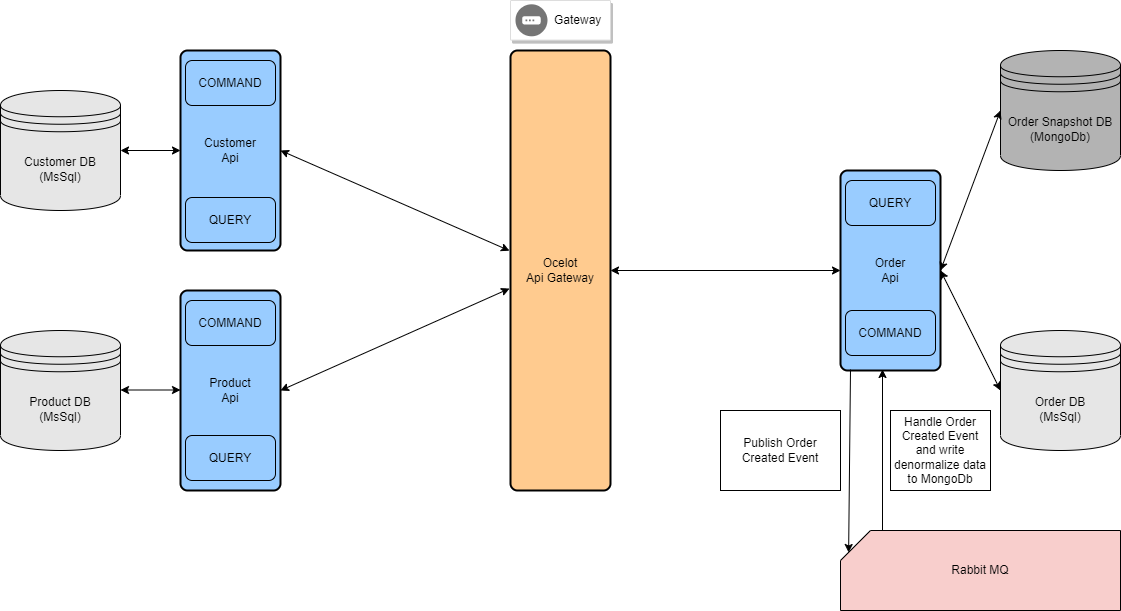

The diagram above was exported from draw.io. Its source (the exported page's mxGraphModel, read from the mxfile embedded in the PNG):
<mxGraphModel dx="1422" dy="772" grid="1" gridSize="10" guides="1" tooltips="1" connect="1" arrows="1" fold="1" page="1" pageScale="1" pageWidth="827" pageHeight="1169" math="0" shadow="0">
  <root>
    <mxCell id="0" />
    <mxCell id="1" parent="0" />
    <mxCell id="MJQopKQZKhy-GMkNQ5V4-1" value="Customer DB&lt;br&gt;(MsSql)" style="shape=datastore;whiteSpace=wrap;html=1;fillColor=#E6E6E6;" vertex="1" parent="1">
      <mxGeometry x="80" y="240" width="120" height="120" as="geometry" />
    </mxCell>
    <mxCell id="MJQopKQZKhy-GMkNQ5V4-2" value="Product DB&lt;br&gt;(MsSql)" style="shape=datastore;whiteSpace=wrap;html=1;fillColor=#E6E6E6;" vertex="1" parent="1">
      <mxGeometry x="80" y="480" width="120" height="120" as="geometry" />
    </mxCell>
    <mxCell id="MJQopKQZKhy-GMkNQ5V4-3" value="Order DB&lt;br&gt;(MsSql)" style="shape=datastore;whiteSpace=wrap;html=1;fillColor=#E6E6E6;" vertex="1" parent="1">
      <mxGeometry x="1080" y="480" width="120" height="120" as="geometry" />
    </mxCell>
    <mxCell id="MJQopKQZKhy-GMkNQ5V4-4" value="Order Snapshot DB&lt;br&gt;(MongoDb)" style="shape=datastore;whiteSpace=wrap;html=1;fillColor=#B3B3B3;" vertex="1" parent="1">
      <mxGeometry x="1080" y="200" width="120" height="120" as="geometry" />
    </mxCell>
    <mxCell id="MJQopKQZKhy-GMkNQ5V4-5" value="" style="strokeColor=#dddddd;shadow=1;strokeWidth=1;rounded=1;absoluteArcSize=1;arcSize=2;" vertex="1" parent="1">
      <mxGeometry x="590" y="150" width="100" height="39.6" as="geometry" />
    </mxCell>
    <mxCell id="MJQopKQZKhy-GMkNQ5V4-6" value="Gateway" style="sketch=0;dashed=0;connectable=0;html=1;fillColor=#757575;strokeColor=none;shape=mxgraph.gcp2.gateway;part=1;labelPosition=right;verticalLabelPosition=middle;align=left;verticalAlign=middle;spacingLeft=5;fontSize=12;" vertex="1" parent="MJQopKQZKhy-GMkNQ5V4-5">
      <mxGeometry y="0.5" width="32" height="32" relative="1" as="geometry">
        <mxPoint x="5" y="-16" as="offset" />
      </mxGeometry>
    </mxCell>
    <mxCell id="MJQopKQZKhy-GMkNQ5V4-7" value="Customer&lt;br&gt;Api" style="rounded=1;whiteSpace=wrap;html=1;absoluteArcSize=1;arcSize=14;strokeWidth=2;fillColor=#99CCFF;" vertex="1" parent="1">
      <mxGeometry x="260" y="200" width="100" height="200" as="geometry" />
    </mxCell>
    <mxCell id="MJQopKQZKhy-GMkNQ5V4-8" value="Product&lt;br&gt;Api" style="rounded=1;whiteSpace=wrap;html=1;absoluteArcSize=1;arcSize=14;strokeWidth=2;fillColor=#99CCFF;" vertex="1" parent="1">
      <mxGeometry x="260" y="440" width="100" height="200" as="geometry" />
    </mxCell>
    <mxCell id="MJQopKQZKhy-GMkNQ5V4-9" value="Order&lt;br&gt;Api" style="rounded=1;whiteSpace=wrap;html=1;absoluteArcSize=1;arcSize=14;strokeWidth=2;fillColor=#99CCFF;" vertex="1" parent="1">
      <mxGeometry x="920" y="320" width="100" height="200" as="geometry" />
    </mxCell>
    <mxCell id="MJQopKQZKhy-GMkNQ5V4-10" value="Ocelot&lt;br&gt;Api Gateway" style="rounded=1;whiteSpace=wrap;html=1;absoluteArcSize=1;arcSize=14;strokeWidth=2;fillColor=#FFCB8F;" vertex="1" parent="1">
      <mxGeometry x="590" y="200" width="100" height="440" as="geometry" />
    </mxCell>
    <mxCell id="MJQopKQZKhy-GMkNQ5V4-11" value="" style="endArrow=classic;startArrow=classic;html=1;rounded=0;exitX=1;exitY=0.5;exitDx=0;exitDy=0;" edge="1" parent="1" source="MJQopKQZKhy-GMkNQ5V4-1">
      <mxGeometry width="50" height="50" relative="1" as="geometry">
        <mxPoint x="200" y="330" as="sourcePoint" />
        <mxPoint x="260" y="300" as="targetPoint" />
      </mxGeometry>
    </mxCell>
    <mxCell id="MJQopKQZKhy-GMkNQ5V4-12" value="" style="endArrow=classic;startArrow=classic;html=1;rounded=0;exitX=1;exitY=0.5;exitDx=0;exitDy=0;entryX=0;entryY=0.5;entryDx=0;entryDy=0;" edge="1" parent="1">
      <mxGeometry width="50" height="50" relative="1" as="geometry">
        <mxPoint x="200" y="539.5" as="sourcePoint" />
        <mxPoint x="260" y="539.5" as="targetPoint" />
      </mxGeometry>
    </mxCell>
    <mxCell id="MJQopKQZKhy-GMkNQ5V4-13" value="" style="endArrow=classic;startArrow=classic;html=1;rounded=0;exitX=1;exitY=0.5;exitDx=0;exitDy=0;entryX=-0.01;entryY=0.455;entryDx=0;entryDy=0;entryPerimeter=0;" edge="1" parent="1" source="MJQopKQZKhy-GMkNQ5V4-7" target="MJQopKQZKhy-GMkNQ5V4-10">
      <mxGeometry width="50" height="50" relative="1" as="geometry">
        <mxPoint x="370" y="340" as="sourcePoint" />
        <mxPoint x="420" y="290" as="targetPoint" />
      </mxGeometry>
    </mxCell>
    <mxCell id="MJQopKQZKhy-GMkNQ5V4-14" value="" style="endArrow=classic;startArrow=classic;html=1;rounded=0;entryX=-0.01;entryY=0.541;entryDx=0;entryDy=0;entryPerimeter=0;exitX=1;exitY=0.5;exitDx=0;exitDy=0;" edge="1" parent="1" source="MJQopKQZKhy-GMkNQ5V4-8" target="MJQopKQZKhy-GMkNQ5V4-10">
      <mxGeometry width="50" height="50" relative="1" as="geometry">
        <mxPoint x="360" y="590" as="sourcePoint" />
        <mxPoint x="580" y="440" as="targetPoint" />
      </mxGeometry>
    </mxCell>
    <mxCell id="MJQopKQZKhy-GMkNQ5V4-15" value="" style="endArrow=classic;startArrow=classic;html=1;rounded=0;exitX=1;exitY=0.5;exitDx=0;exitDy=0;entryX=0;entryY=0.5;entryDx=0;entryDy=0;" edge="1" parent="1" source="MJQopKQZKhy-GMkNQ5V4-10" target="MJQopKQZKhy-GMkNQ5V4-9">
      <mxGeometry width="50" height="50" relative="1" as="geometry">
        <mxPoint x="720" y="460" as="sourcePoint" />
        <mxPoint x="770" y="410" as="targetPoint" />
      </mxGeometry>
    </mxCell>
    <mxCell id="MJQopKQZKhy-GMkNQ5V4-16" value="" style="endArrow=classic;startArrow=classic;html=1;rounded=0;entryX=0;entryY=0.5;entryDx=0;entryDy=0;exitX=1;exitY=0.5;exitDx=0;exitDy=0;" edge="1" parent="1" source="MJQopKQZKhy-GMkNQ5V4-9" target="MJQopKQZKhy-GMkNQ5V4-3">
      <mxGeometry width="50" height="50" relative="1" as="geometry">
        <mxPoint x="1020" y="470" as="sourcePoint" />
        <mxPoint x="1090.7106781186549" y="420" as="targetPoint" />
      </mxGeometry>
    </mxCell>
    <mxCell id="MJQopKQZKhy-GMkNQ5V4-17" value="" style="endArrow=classic;startArrow=classic;html=1;rounded=0;entryX=0;entryY=0.5;entryDx=0;entryDy=0;exitX=1;exitY=0.5;exitDx=0;exitDy=0;" edge="1" parent="1" source="MJQopKQZKhy-GMkNQ5V4-9" target="MJQopKQZKhy-GMkNQ5V4-4">
      <mxGeometry width="50" height="50" relative="1" as="geometry">
        <mxPoint x="1020" y="480.0045454545455" as="sourcePoint" />
        <mxPoint x="1080" y="414.55" as="targetPoint" />
      </mxGeometry>
    </mxCell>
    <mxCell id="MJQopKQZKhy-GMkNQ5V4-18" value="Rabbit MQ" style="shape=card;whiteSpace=wrap;html=1;fillColor=#F8CECC;" vertex="1" parent="1">
      <mxGeometry x="920" y="680" width="280" height="80" as="geometry" />
    </mxCell>
    <mxCell id="MJQopKQZKhy-GMkNQ5V4-19" value="" style="endArrow=classic;html=1;rounded=0;exitX=0.1;exitY=0.995;exitDx=0;exitDy=0;exitPerimeter=0;entryX=0.029;entryY=0.275;entryDx=0;entryDy=0;entryPerimeter=0;" edge="1" parent="1" source="MJQopKQZKhy-GMkNQ5V4-9" target="MJQopKQZKhy-GMkNQ5V4-18">
      <mxGeometry width="50" height="50" relative="1" as="geometry">
        <mxPoint x="930" y="530" as="sourcePoint" />
        <mxPoint x="930" y="660" as="targetPoint" />
      </mxGeometry>
    </mxCell>
    <mxCell id="MJQopKQZKhy-GMkNQ5V4-20" value="" style="endArrow=classic;html=1;rounded=0;exitX=0.15;exitY=0;exitDx=0;exitDy=0;exitPerimeter=0;entryX=0.42;entryY=0.995;entryDx=0;entryDy=0;entryPerimeter=0;" edge="1" parent="1" source="MJQopKQZKhy-GMkNQ5V4-18" target="MJQopKQZKhy-GMkNQ5V4-9">
      <mxGeometry width="50" height="50" relative="1" as="geometry">
        <mxPoint x="960" y="650" as="sourcePoint" />
        <mxPoint x="962" y="510" as="targetPoint" />
      </mxGeometry>
    </mxCell>
    <mxCell id="MJQopKQZKhy-GMkNQ5V4-21" value="Publish Order Created Event" style="rounded=0;whiteSpace=wrap;html=1;fillColor=none;" vertex="1" parent="1">
      <mxGeometry x="800" y="560" width="120" height="80" as="geometry" />
    </mxCell>
    <mxCell id="MJQopKQZKhy-GMkNQ5V4-22" value="Handle Order Created Event and write denormalize data to MongoDb" style="rounded=0;whiteSpace=wrap;html=1;fillColor=none;" vertex="1" parent="1">
      <mxGeometry x="970" y="560" width="100" height="80" as="geometry" />
    </mxCell>
    <mxCell id="MJQopKQZKhy-GMkNQ5V4-24" value="COMMAND" style="rounded=1;whiteSpace=wrap;html=1;fillColor=none;" vertex="1" parent="1">
      <mxGeometry x="265" y="210" width="90" height="45" as="geometry" />
    </mxCell>
    <mxCell id="MJQopKQZKhy-GMkNQ5V4-25" value="COMMAND" style="rounded=1;whiteSpace=wrap;html=1;fillColor=none;" vertex="1" parent="1">
      <mxGeometry x="265" y="450" width="90" height="45" as="geometry" />
    </mxCell>
    <mxCell id="MJQopKQZKhy-GMkNQ5V4-26" value="QUERY" style="rounded=1;whiteSpace=wrap;html=1;fillColor=none;" vertex="1" parent="1">
      <mxGeometry x="265" y="585" width="90" height="45" as="geometry" />
    </mxCell>
    <mxCell id="MJQopKQZKhy-GMkNQ5V4-27" value="QUERY" style="rounded=1;whiteSpace=wrap;html=1;fillColor=none;" vertex="1" parent="1">
      <mxGeometry x="265" y="347" width="90" height="45" as="geometry" />
    </mxCell>
    <mxCell id="MJQopKQZKhy-GMkNQ5V4-28" value="COMMAND" style="rounded=1;whiteSpace=wrap;html=1;fillColor=none;" vertex="1" parent="1">
      <mxGeometry x="925" y="460" width="90" height="45" as="geometry" />
    </mxCell>
    <mxCell id="MJQopKQZKhy-GMkNQ5V4-29" value="QUERY" style="rounded=1;whiteSpace=wrap;html=1;fillColor=none;" vertex="1" parent="1">
      <mxGeometry x="925" y="330" width="90" height="45" as="geometry" />
    </mxCell>
  </root>
</mxGraphModel>